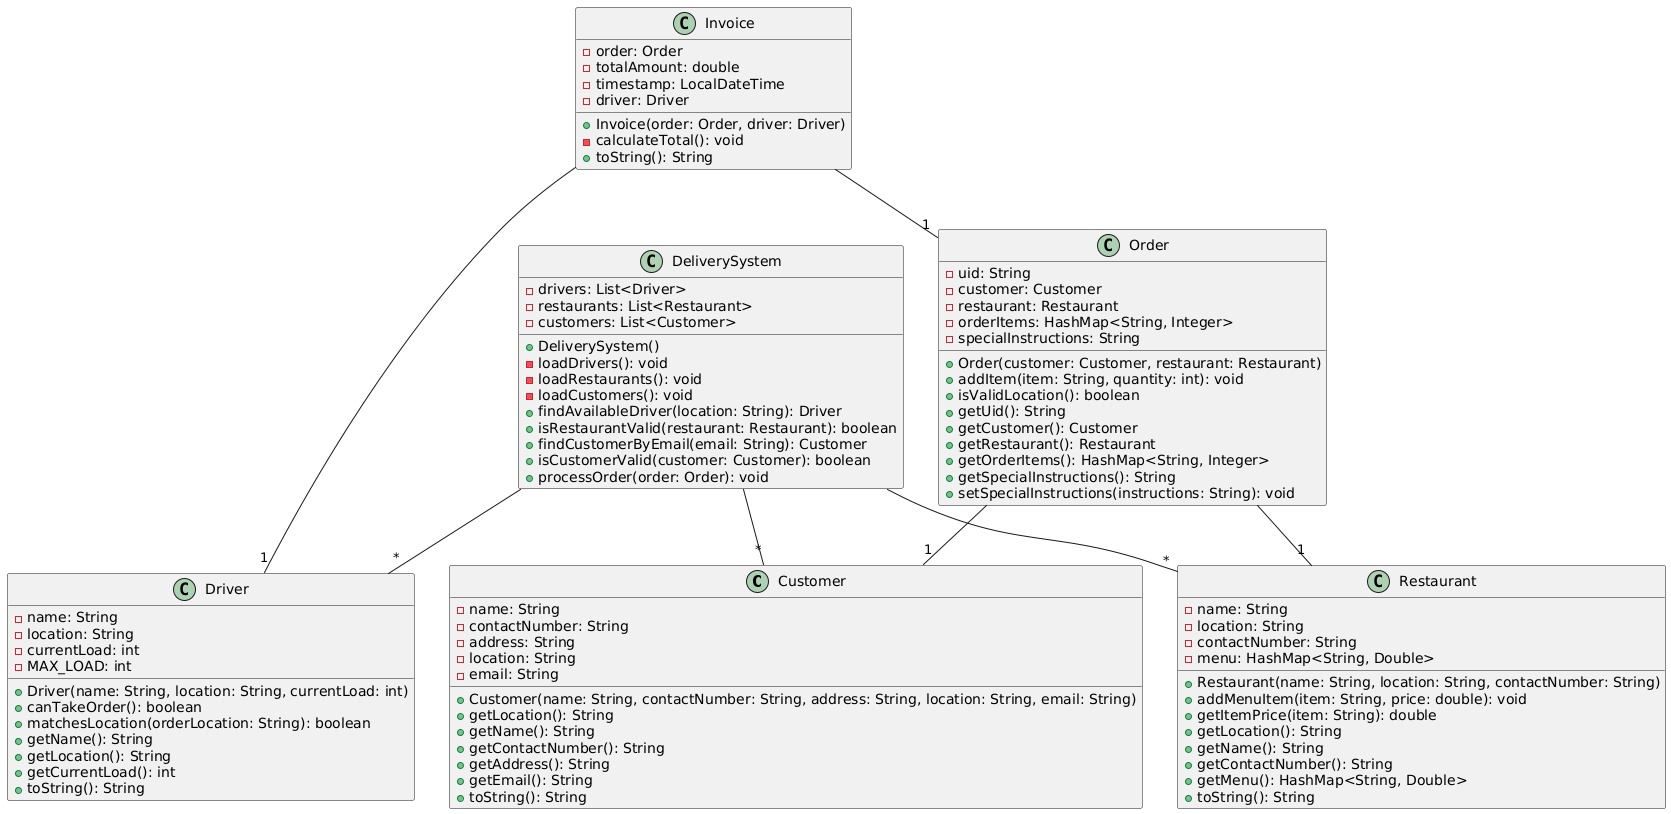

The diagram above was rendered by PlantUML. Its source (embedded in the PNG):
@startuml
class Customer {
  -name: String
  -contactNumber: String
  -address: String
  -location: String
  -email: String
  +Customer(name: String, contactNumber: String, address: String, location: String, email: String)
  +getLocation(): String
  +getName(): String
  +getContactNumber(): String
  +getAddress(): String
  +getEmail(): String
  +toString(): String
}

class Restaurant {
  -name: String
  -location: String
  -contactNumber: String
  -menu: HashMap<String, Double>
  +Restaurant(name: String, location: String, contactNumber: String)
  +addMenuItem(item: String, price: double): void
  +getItemPrice(item: String): double
  +getLocation(): String
  +getName(): String
  +getContactNumber(): String
  +getMenu(): HashMap<String, Double>
  +toString(): String
}

class Order {
  -uid: String
  -customer: Customer
  -restaurant: Restaurant
  -orderItems: HashMap<String, Integer>
  -specialInstructions: String
  +Order(customer: Customer, restaurant: Restaurant)
  +addItem(item: String, quantity: int): void
  +isValidLocation(): boolean
  +getUid(): String
  +getCustomer(): Customer
  +getRestaurant(): Restaurant
  +getOrderItems(): HashMap<String, Integer>
  +getSpecialInstructions(): String
  +setSpecialInstructions(instructions: String): void
}

class Invoice {
  -order: Order
  -totalAmount: double
  -timestamp: LocalDateTime
  -driver: Driver
  +Invoice(order: Order, driver: Driver)
  -calculateTotal(): void
  +toString(): String
}

class Driver {
  -name: String
  -location: String
  -currentLoad: int
  -MAX_LOAD: int
  +Driver(name: String, location: String, currentLoad: int)
  +canTakeOrder(): boolean
  +matchesLocation(orderLocation: String): boolean
  +getName(): String
  +getLocation(): String
  +getCurrentLoad(): int
  +toString(): String
}

class DeliverySystem {
  -drivers: List<Driver>
  -restaurants: List<Restaurant>
  -customers: List<Customer>
  +DeliverySystem()
  -loadDrivers(): void
  -loadRestaurants(): void
  -loadCustomers(): void
  +findAvailableDriver(location: String): Driver
  +isRestaurantValid(restaurant: Restaurant): boolean
  +findCustomerByEmail(email: String): Customer
  +isCustomerValid(customer: Customer): boolean
  +processOrder(order: Order): void
}

DeliverySystem -- "*" Driver
DeliverySystem -- "*" Restaurant
DeliverySystem -- "*" Customer
Order -- "1" Customer
Order -- "1" Restaurant
Invoice -- "1" Order
Invoice -- "1" Driver
@enduml